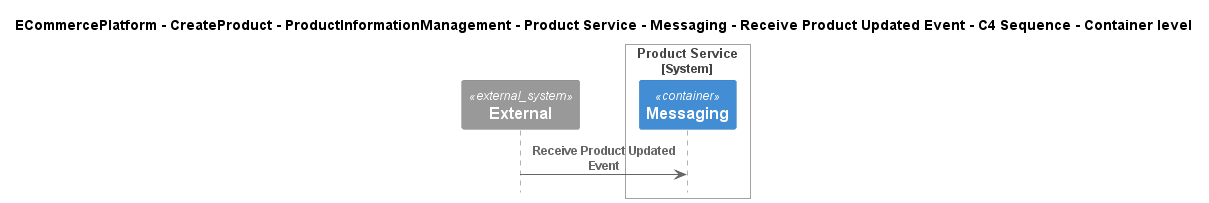

The diagram above was rendered by PlantUML. Its source (embedded in the PNG):
@startuml
!include ..\..\..\..\..\..\..\..\..\.c4s\C4_Sequence.puml

title ECommercePlatform - CreateProduct - ProductInformationManagement - Product Service - Messaging - Receive Product Updated Event - C4 Sequence - Container level

System_Ext(C4InterFlow.SoftwareSystems.ExternalSystem, "External", "")

System_Boundary(ECommercePlatform.CreateProduct.ProductInformationManagement.SoftwareSystems.ProductService, "Product Service")
    Container(ECommercePlatform.CreateProduct.ProductInformationManagement.SoftwareSystems.ProductService.Containers.Messaging, "Messaging", "", "")
Boundary_End()

Rel(C4InterFlow.SoftwareSystems.ExternalSystem, ECommercePlatform.CreateProduct.ProductInformationManagement.SoftwareSystems.ProductService.Containers.Messaging, "Receive Product Updated Event")


@enduml